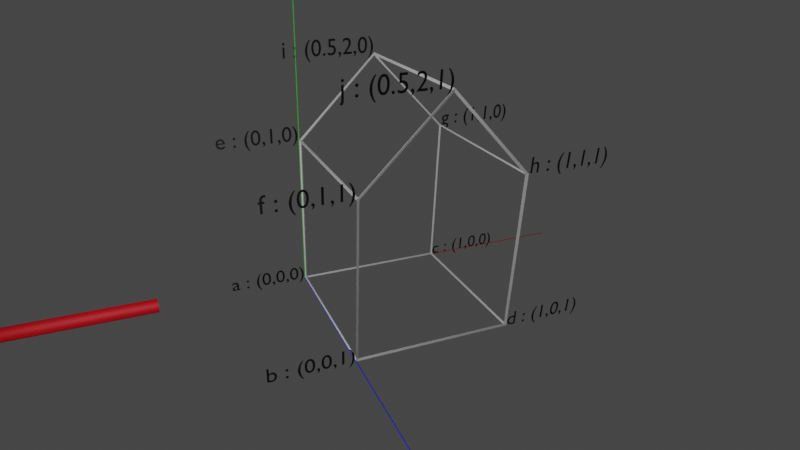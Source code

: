 # Source: house.blend  (saved by Blender 2.83.18; exported with 4.5.12 LTS)
import bpy
from mathutils import Matrix  # noqa: F401  (used for matrix-valued properties, if any)

bpy.ops.wm.read_factory_settings(use_empty=True)
scene = bpy.context.scene
scene.name = 'Scene'

# ---- collections
col_collection = bpy.data.collections.new('Collection'); scene.collection.children.link(col_collection)

# ---- materials (node trees are filled in below, after node groups)
mat_material_001 = bpy.data.materials.new('Material.001')
mat_material_001.use_transparent_shadow = False
mat_material_002 = bpy.data.materials.new('Material.002')
mat_material_002.use_transparent_shadow = False
mat_material_004 = bpy.data.materials.new('Material.004')
mat_material_004.use_transparent_shadow = False
mat_material_003 = bpy.data.materials.new('Material.003')
mat_material_003.use_transparency_overlap = False
mat_material_003.show_transparent_back = False
mat_material_003.use_transparent_shadow = False
mat_coordinates = bpy.data.materials.new('Coordinates')
mat_coordinates.use_transparent_shadow = False

# ---- material node trees
mat_material_001.use_nodes = True; mat_material_001.node_tree.nodes.clear()
_N = mat_material_001.node_tree.nodes; _L = mat_material_001.node_tree.links
n0 = _N.new('ShaderNodeBsdfPrincipled'); n0.name = 'Principled BSDF'; n0.location = (10, 300)
n0.distribution = 'GGX'
n0.subsurface_method = 'BURLEY'
n0.inputs[0].default_value = (0.8, 0.0, 0.0155, 1.0)
n0.inputs[3].default_value = 1.45
n0.inputs[27].default_value = (0.0, 0.0, 0.0, 1.0)
n0.inputs[28].default_value = 1.0
n1 = _N.new('ShaderNodeOutputMaterial'); n1.name = 'Material Output'; n1.location = (300, 300)
_L.new(n0.outputs[0], n1.inputs[0])
n1.is_active_output = True
mat_material_002.use_nodes = True; mat_material_002.node_tree.nodes.clear()
_N = mat_material_002.node_tree.nodes; _L = mat_material_002.node_tree.links
n0 = _N.new('ShaderNodeBsdfPrincipled'); n0.name = 'Principled BSDF'; n0.location = (10, 300)
n0.distribution = 'GGX'
n0.subsurface_method = 'BURLEY'
n0.inputs[0].default_value = (0.0, 0.002383, 0.8, 1.0)
n0.inputs[3].default_value = 1.45
n0.inputs[27].default_value = (0.0, 0.0, 0.0, 1.0)
n0.inputs[28].default_value = 1.0
n1 = _N.new('ShaderNodeOutputMaterial'); n1.name = 'Material Output'; n1.location = (300, 300)
_L.new(n0.outputs[0], n1.inputs[0])
n1.is_active_output = True
mat_material_004.use_nodes = True; mat_material_004.node_tree.nodes.clear()
_N = mat_material_004.node_tree.nodes; _L = mat_material_004.node_tree.links
n0 = _N.new('ShaderNodeBsdfPrincipled'); n0.name = 'Principled BSDF'; n0.location = (10, 300)
n0.distribution = 'GGX'
n0.subsurface_method = 'BURLEY'
n0.inputs[0].default_value = (0.8, 0.0, 0.009705, 1.0)
n0.inputs[3].default_value = 1.45
n0.inputs[27].default_value = (0.0, 0.0, 0.0, 1.0)
n0.inputs[28].default_value = 1.0
n1 = _N.new('ShaderNodeOutputMaterial'); n1.name = 'Material Output'; n1.location = (300, 300)
_L.new(n0.outputs[0], n1.inputs[0])
n1.is_active_output = True
mat_material_003.use_nodes = True; mat_material_003.node_tree.nodes.clear()
_N = mat_material_003.node_tree.nodes; _L = mat_material_003.node_tree.links
n0 = _N.new('ShaderNodeBsdfPrincipled'); n0.name = 'Principled BSDF'; n0.location = (10, 300)
n0.distribution = 'GGX'
n0.subsurface_method = 'BURLEY'
n0.inputs[0].default_value = (0.03181, 0.8, 0.0, 1.0)
n0.inputs[3].default_value = 1.45
n0.inputs[27].default_value = (0.0, 0.0, 0.0, 1.0)
n0.inputs[28].default_value = 1.0
n1 = _N.new('ShaderNodeOutputMaterial'); n1.name = 'Material Output'; n1.location = (300, 300)
_L.new(n0.outputs[0], n1.inputs[0])
n1.is_active_output = True
mat_coordinates.use_nodes = True; mat_coordinates.node_tree.nodes.clear()
_N = mat_coordinates.node_tree.nodes; _L = mat_coordinates.node_tree.links
n0 = _N.new('ShaderNodeBsdfPrincipled'); n0.name = 'Principled BSDF'; n0.location = (10, 300)
n0.distribution = 'GGX'
n0.subsurface_method = 'BURLEY'
n0.inputs[0].default_value = (0.0, 0.0, 0.0, 1.0)
n0.inputs[3].default_value = 1.45
n0.inputs[27].default_value = (0.0, 0.0, 0.0, 1.0)
n0.inputs[28].default_value = 1.0
n1 = _N.new('ShaderNodeOutputMaterial'); n1.name = 'Material Output'; n1.location = (300, 300)
_L.new(n0.outputs[0], n1.inputs[0])
n1.is_active_output = True

# ---- world
world_world = bpy.data.worlds.new('World'); scene.world = world_world
world_world.use_nodes = True; world_world.node_tree.nodes.clear()
_N = world_world.node_tree.nodes; _L = world_world.node_tree.links
n0 = _N.new('ShaderNodeOutputWorld'); n0.name = 'World Output'; n0.location = (300, 300)
n1 = _N.new('ShaderNodeBackground'); n1.name = 'Background'; n1.location = (10, 300)
n1.inputs[0].default_value = (0.05088, 0.05088, 0.05088, 1.0)
_L.new(n1.outputs[0], n0.inputs[0])
n0.is_active_output = True
world_world.color = (0.05088, 0.05088, 0.05088)
world_world.use_sun_shadow = False
world_world.sun_shadow_jitter_overblur = 0.0

# ---- cameras
cam_camera = bpy.data.cameras.new('Camera')
cam_camera.lens = 27.0
cam_camera.shift_x = 0.06
cam_camera.shift_y = 0.04

# ---- lights
light_point = bpy.data.lights.new('Point', 'POINT')
light_point.transmission_factor = 0.0
light_point.energy = 330.3
light_point.shadow_soft_size = 2.47
light_point.shadow_maximum_resolution = 0.006
light_point.use_absolute_resolution = True
light_point_001 = bpy.data.lights.new('Point.001', 'POINT')
light_point_001.transmission_factor = 0.0
light_point_001.energy = 330.3
light_point_001.shadow_soft_size = 2.47
light_point_001.shadow_maximum_resolution = 0.006
light_point_001.use_absolute_resolution = True

# ---- meshes
me_cylinder = bpy.data.meshes.new('Cylinder')
me_cylinder.from_pydata([(0.0, 1.0, -1.0), (0.0, 1.0, 1.0), (0.1951, 0.9808, -1.0), (0.1951, 0.9808, 1.0), (0.3827, 0.9239, -1.0), (0.3827, 0.9239, 1.0), (0.5556, 0.8315, -1.0), (0.5556, 0.8315, 1.0), (0.7071, 0.7071, -1.0), (0.7071, 0.7071, 1.0), (0.8315, 0.5556, -1.0), (0.8315, 0.5556, 1.0), (0.9239, 0.3827, -1.0), (0.9239, 0.3827, 1.0), (0.9808, 0.1951, -1.0), (0.9808, 0.1951, 1.0), (1.0, 7.55e-08, -1.0), (1.0, 7.55e-08, 1.0), (0.9808, -0.1951, -1.0), (0.9808, -0.1951, 1.0), (0.9239, -0.3827, -1.0), (0.9239, -0.3827, 1.0), (0.8315, -0.5556, -1.0), (0.8315, -0.5556, 1.0), (0.7071, -0.7071, -1.0), (0.7071, -0.7071, 1.0), (0.5556, -0.8315, -1.0), (0.5556, -0.8315, 1.0), (0.3827, -0.9239, -1.0), (0.3827, -0.9239, 1.0), (0.1951, -0.9808, -1.0), (0.1951, -0.9808, 1.0), (-3.258e-07, -1.0, -1.0), (-3.258e-07, -1.0, 1.0), (-0.1951, -0.9808, -1.0), (-0.1951, -0.9808, 1.0), (-0.3827, -0.9239, -1.0), (-0.3827, -0.9239, 1.0), (-0.5556, -0.8315, -1.0), (-0.5556, -0.8315, 1.0), (-0.7071, -0.7071, -1.0), (-0.7071, -0.7071, 1.0), (-0.8315, -0.5556, -1.0), (-0.8315, -0.5556, 1.0), (-0.9239, -0.3827, -1.0), (-0.9239, -0.3827, 1.0), (-0.9808, -0.1951, -1.0), (-0.9808, -0.1951, 1.0), (-1.0, 9.656e-07, -1.0), (-1.0, 9.656e-07, 1.0), (-0.9808, 0.1951, -1.0), (-0.9808, 0.1951, 1.0), (-0.9239, 0.3827, -1.0), (-0.9239, 0.3827, 1.0), (-0.8315, 0.5556, -1.0), (-0.8315, 0.5556, 1.0), (-0.7071, 0.7071, -1.0), (-0.7071, 0.7071, 1.0), (-0.5556, 0.8315, -1.0), (-0.5556, 0.8315, 1.0), (-0.3827, 0.9239, -1.0), (-0.3827, 0.9239, 1.0), (-0.1951, 0.9808, -1.0), (-0.1951, 0.9808, 1.0)], [], [(0, 1, 3, 2), (2, 3, 5, 4), (4, 5, 7, 6), (6, 7, 9, 8), (8, 9, 11, 10), (10, 11, 13, 12), (12, 13, 15, 14), (14, 15, 17, 16), (16, 17, 19, 18), (18, 19, 21, 20), (20, 21, 23, 22), (22, 23, 25, 24), (24, 25, 27, 26), (26, 27, 29, 28), (28, 29, 31, 30), (30, 31, 33, 32), (32, 33, 35, 34), (34, 35, 37, 36), (36, 37, 39, 38), (38, 39, 41, 40), (40, 41, 43, 42), (42, 43, 45, 44), (44, 45, 47, 46), (46, 47, 49, 48), (48, 49, 51, 50), (50, 51, 53, 52), (52, 53, 55, 54), (54, 55, 57, 56), (56, 57, 59, 58), (58, 59, 61, 60), (3, 1, 63, 61, 59, 57, 55, 53, 51, 49, 47, 45, 43, 41, 39, 37, 35, 33, 31, 29, 27, 25, 23, 21, 19, 17, 15, 13, 11, 9, 7, 5), (60, 61, 63, 62), (62, 63, 1, 0), (0, 2, 4, 6, 8, 10, 12, 14, 16, 18, 20, 22, 24, 26, 28, 30, 32, 34, 36, 38, 40, 42, 44, 46, 48, 50, 52, 54, 56, 58, 60, 62)])
_uv = me_cylinder.uv_layers.new(name='UVMap')
_uv.uv.foreach_set('vector', [1.0, 0.5, 1.0, 1.0, 0.9688, 1.0, 0.9688, 0.5, 0.9688, 0.5, 0.9688, 1.0, 0.9375, 1.0, 0.9375, 0.5, 0.9375, 0.5, 0.9375, 1.0, 0.9062, 1.0, 0.9062, 0.5, 0.9062, 0.5, 0.9062, 1.0, 0.875, 1.0, 0.875, 0.5, 0.875, 0.5, 0.875, 1.0, 0.8438, 1.0, 0.8438, 0.5, 0.8438, 0.5, 0.8438, 1.0, 0.8125, 1.0, 0.8125, 0.5, 0.8125, 0.5, 0.8125, 1.0, 0.7812, 1.0, 0.7812, 0.5, 0.7812, 0.5, 0.7812, 1.0, 0.75, 1.0, 0.75, 0.5, 0.75, 0.5, 0.75, 1.0, 0.7188, 1.0, 0.7188, 0.5, 0.7188, 0.5, 0.7188, 1.0, 0.6875, 1.0, 0.6875, 0.5, 0.6875, 0.5, 0.6875, 1.0, 0.6562, 1.0, 0.6562, 0.5, 0.6562, 0.5, 0.6562, 1.0, 0.625, 1.0, 0.625, 0.5, 0.625, 0.5, 0.625, 1.0, 0.5938, 1.0, 0.5938, 0.5, 0.5938, 0.5, 0.5938, 1.0, 0.5625, 1.0, 0.5625, 0.5, 0.5625, 0.5, 0.5625, 1.0, 0.5312, 1.0, 0.5312, 0.5, 0.5312, 0.5, 0.5312, 1.0, 0.5, 1.0, 0.5, 0.5, 0.5, 0.5, 0.5, 1.0, 0.4688, 1.0, 0.4688, 0.5, 0.4688, 0.5, 0.4688, 1.0, 0.4375, 1.0, 0.4375, 0.5, 0.4375, 0.5, 0.4375, 1.0, 0.4062, 1.0, 0.4062, 0.5, 0.4062, 0.5, 0.4062, 1.0, 0.375, 1.0, 0.375, 0.5, 0.375, 0.5, 0.375, 1.0, 0.3438, 1.0, 0.3438, 0.5, 0.3438, 0.5, 0.3438, 1.0, 0.3125, 1.0, 0.3125, 0.5, 0.3125, 0.5, 0.3125, 1.0, 0.2812, 1.0, 0.2812, 0.5, 0.2812, 0.5, 0.2812, 1.0, 0.25, 1.0, 0.25, 0.5, 0.25, 0.5, 0.25, 1.0, 0.2188, 1.0, 0.2188, 0.5, 0.2188, 0.5, 0.2188, 1.0, 0.1875, 1.0, 0.1875, 0.5, 0.1875, 0.5, 0.1875, 1.0, 0.1562, 1.0, 0.1562, 0.5, 0.1562, 0.5, 0.1562, 1.0, 0.125, 1.0, 0.125, 0.5, 0.125, 0.5, 0.125, 1.0, 0.09375, 1.0, 0.09375, 0.5, 0.09375, 0.5, 0.09375, 1.0, 0.0625, 1.0, 0.0625, 0.5, 0.2968, 0.4854, 0.25, 0.49, 0.2032, 0.4854, 0.1582, 0.4717, 0.1167, 0.4496, 0.08029, 0.4197, 0.05045, 0.3833, 0.02827, 0.3418, 0.01461, 0.2968, 0.01, 0.25, 0.01461, 0.2032, 0.02827, 0.1582, 0.05045, 0.1167, 0.08029, 0.08029, 0.1167, 0.05045, 0.1582, 0.02827, 0.2032, 0.01461, 0.25, 0.01, 0.2968, 0.01461, 0.3418, 0.02827, 0.3833, 0.05045, 0.4197, 0.08029, 0.4496, 0.1167, 0.4717, 0.1582, 0.4854, 0.2032, 0.49, 0.25, 0.4854, 0.2968, 0.4717, 0.3418, 0.4496, 0.3833, 0.4197, 0.4197, 0.3833, 0.4496, 0.3418, 0.4717, 0.0625, 0.5, 0.0625, 1.0, 0.03125, 1.0, 0.03125, 0.5, 0.03125, 0.5, 0.03125, 1.0, 0.0, 1.0, 0.0, 0.5, 0.75, 0.49, 0.7968, 0.4854, 0.8418, 0.4717, 0.8833, 0.4496, 0.9197, 0.4197, 0.9496, 0.3833, 0.9717, 0.3418, 0.9854, 0.2968, 0.99, 0.25, 0.9854, 0.2032, 0.9717, 0.1582, 0.9496, 0.1167, 0.9197, 0.08029, 0.8833, 0.05045, 0.8418, 0.02827, 0.7968, 0.01461, 0.75, 0.01, 0.7032, 0.01461, 0.6582, 0.02827, 0.6167, 0.05045, 0.5803, 0.08029, 0.5504, 0.1167, 0.5283, 0.1582, 0.5146, 0.2032, 0.51, 0.25, 0.5146, 0.2968, 0.5283, 0.3418, 0.5504, 0.3833, 0.5803, 0.4197, 0.6167, 0.4496, 0.6582, 0.4717, 0.7032, 0.4854])
me_cylinder.materials.append(mat_material_002)
me_cylinder.use_remesh_fix_poles = True
me_cylinder.use_remesh_preserve_attributes = False
me_cylinder.use_mirror_vertex_groups = False
me_cylinder.update()
me_cylinder_001 = bpy.data.meshes.new('Cylinder.001')
me_cylinder_001.from_pydata([(0.0, 1.0, -1.0), (0.0, 1.0, 1.0), (0.1951, 0.9808, -1.0), (0.1951, 0.9808, 1.0), (0.3827, 0.9239, -1.0), (0.3827, 0.9239, 1.0), (0.5556, 0.8315, -1.0), (0.5556, 0.8315, 1.0), (0.7071, 0.7071, -1.0), (0.7071, 0.7071, 1.0), (0.8315, 0.5556, -1.0), (0.8315, 0.5556, 1.0), (0.9239, 0.3827, -1.0), (0.9239, 0.3827, 1.0), (0.9808, 0.1951, -1.0), (0.9808, 0.1951, 1.0), (1.0, 7.55e-08, -1.0), (1.0, 7.55e-08, 1.0), (0.9808, -0.1951, -1.0), (0.9808, -0.1951, 1.0), (0.9239, -0.3827, -1.0), (0.9239, -0.3827, 1.0), (0.8315, -0.5556, -1.0), (0.8315, -0.5556, 1.0), (0.7071, -0.7071, -1.0), (0.7071, -0.7071, 1.0), (0.5556, -0.8315, -1.0), (0.5556, -0.8315, 1.0), (0.3827, -0.9239, -1.0), (0.3827, -0.9239, 1.0), (0.1951, -0.9808, -1.0), (0.1951, -0.9808, 1.0), (-3.258e-07, -1.0, -1.0), (-3.258e-07, -1.0, 1.0), (-0.1951, -0.9808, -1.0), (-0.1951, -0.9808, 1.0), (-0.3827, -0.9239, -1.0), (-0.3827, -0.9239, 1.0), (-0.5556, -0.8315, -1.0), (-0.5556, -0.8315, 1.0), (-0.7071, -0.7071, -1.0), (-0.7071, -0.7071, 1.0), (-0.8315, -0.5556, -1.0), (-0.8315, -0.5556, 1.0), (-0.9239, -0.3827, -1.0), (-0.9239, -0.3827, 1.0), (-0.9808, -0.1951, -1.0), (-0.9808, -0.1951, 1.0), (-1.0, 9.656e-07, -1.0), (-1.0, 9.656e-07, 1.0), (-0.9808, 0.1951, -1.0), (-0.9808, 0.1951, 1.0), (-0.9239, 0.3827, -1.0), (-0.9239, 0.3827, 1.0), (-0.8315, 0.5556, -1.0), (-0.8315, 0.5556, 1.0), (-0.7071, 0.7071, -1.0), (-0.7071, 0.7071, 1.0), (-0.5556, 0.8315, -1.0), (-0.5556, 0.8315, 1.0), (-0.3827, 0.9239, -1.0), (-0.3827, 0.9239, 1.0), (-0.1951, 0.9808, -1.0), (-0.1951, 0.9808, 1.0)], [], [(0, 1, 3, 2), (2, 3, 5, 4), (4, 5, 7, 6), (6, 7, 9, 8), (8, 9, 11, 10), (10, 11, 13, 12), (12, 13, 15, 14), (14, 15, 17, 16), (16, 17, 19, 18), (18, 19, 21, 20), (20, 21, 23, 22), (22, 23, 25, 24), (24, 25, 27, 26), (26, 27, 29, 28), (28, 29, 31, 30), (30, 31, 33, 32), (32, 33, 35, 34), (34, 35, 37, 36), (36, 37, 39, 38), (38, 39, 41, 40), (40, 41, 43, 42), (42, 43, 45, 44), (44, 45, 47, 46), (46, 47, 49, 48), (48, 49, 51, 50), (50, 51, 53, 52), (52, 53, 55, 54), (54, 55, 57, 56), (56, 57, 59, 58), (58, 59, 61, 60), (3, 1, 63, 61, 59, 57, 55, 53, 51, 49, 47, 45, 43, 41, 39, 37, 35, 33, 31, 29, 27, 25, 23, 21, 19, 17, 15, 13, 11, 9, 7, 5), (60, 61, 63, 62), (62, 63, 1, 0), (0, 2, 4, 6, 8, 10, 12, 14, 16, 18, 20, 22, 24, 26, 28, 30, 32, 34, 36, 38, 40, 42, 44, 46, 48, 50, 52, 54, 56, 58, 60, 62)])
_uv = me_cylinder_001.uv_layers.new(name='UVMap')
_uv.uv.foreach_set('vector', [1.0, 0.5, 1.0, 1.0, 0.9688, 1.0, 0.9688, 0.5, 0.9688, 0.5, 0.9688, 1.0, 0.9375, 1.0, 0.9375, 0.5, 0.9375, 0.5, 0.9375, 1.0, 0.9062, 1.0, 0.9062, 0.5, 0.9062, 0.5, 0.9062, 1.0, 0.875, 1.0, 0.875, 0.5, 0.875, 0.5, 0.875, 1.0, 0.8438, 1.0, 0.8438, 0.5, 0.8438, 0.5, 0.8438, 1.0, 0.8125, 1.0, 0.8125, 0.5, 0.8125, 0.5, 0.8125, 1.0, 0.7812, 1.0, 0.7812, 0.5, 0.7812, 0.5, 0.7812, 1.0, 0.75, 1.0, 0.75, 0.5, 0.75, 0.5, 0.75, 1.0, 0.7188, 1.0, 0.7188, 0.5, 0.7188, 0.5, 0.7188, 1.0, 0.6875, 1.0, 0.6875, 0.5, 0.6875, 0.5, 0.6875, 1.0, 0.6562, 1.0, 0.6562, 0.5, 0.6562, 0.5, 0.6562, 1.0, 0.625, 1.0, 0.625, 0.5, 0.625, 0.5, 0.625, 1.0, 0.5938, 1.0, 0.5938, 0.5, 0.5938, 0.5, 0.5938, 1.0, 0.5625, 1.0, 0.5625, 0.5, 0.5625, 0.5, 0.5625, 1.0, 0.5312, 1.0, 0.5312, 0.5, 0.5312, 0.5, 0.5312, 1.0, 0.5, 1.0, 0.5, 0.5, 0.5, 0.5, 0.5, 1.0, 0.4688, 1.0, 0.4688, 0.5, 0.4688, 0.5, 0.4688, 1.0, 0.4375, 1.0, 0.4375, 0.5, 0.4375, 0.5, 0.4375, 1.0, 0.4062, 1.0, 0.4062, 0.5, 0.4062, 0.5, 0.4062, 1.0, 0.375, 1.0, 0.375, 0.5, 0.375, 0.5, 0.375, 1.0, 0.3438, 1.0, 0.3438, 0.5, 0.3438, 0.5, 0.3438, 1.0, 0.3125, 1.0, 0.3125, 0.5, 0.3125, 0.5, 0.3125, 1.0, 0.2812, 1.0, 0.2812, 0.5, 0.2812, 0.5, 0.2812, 1.0, 0.25, 1.0, 0.25, 0.5, 0.25, 0.5, 0.25, 1.0, 0.2188, 1.0, 0.2188, 0.5, 0.2188, 0.5, 0.2188, 1.0, 0.1875, 1.0, 0.1875, 0.5, 0.1875, 0.5, 0.1875, 1.0, 0.1562, 1.0, 0.1562, 0.5, 0.1562, 0.5, 0.1562, 1.0, 0.125, 1.0, 0.125, 0.5, 0.125, 0.5, 0.125, 1.0, 0.09375, 1.0, 0.09375, 0.5, 0.09375, 0.5, 0.09375, 1.0, 0.0625, 1.0, 0.0625, 0.5, 0.2968, 0.4854, 0.25, 0.49, 0.2032, 0.4854, 0.1582, 0.4717, 0.1167, 0.4496, 0.08029, 0.4197, 0.05045, 0.3833, 0.02827, 0.3418, 0.01461, 0.2968, 0.01, 0.25, 0.01461, 0.2032, 0.02827, 0.1582, 0.05045, 0.1167, 0.08029, 0.08029, 0.1167, 0.05045, 0.1582, 0.02827, 0.2032, 0.01461, 0.25, 0.01, 0.2968, 0.01461, 0.3418, 0.02827, 0.3833, 0.05045, 0.4197, 0.08029, 0.4496, 0.1167, 0.4717, 0.1582, 0.4854, 0.2032, 0.49, 0.25, 0.4854, 0.2968, 0.4717, 0.3418, 0.4496, 0.3833, 0.4197, 0.4197, 0.3833, 0.4496, 0.3418, 0.4717, 0.0625, 0.5, 0.0625, 1.0, 0.03125, 1.0, 0.03125, 0.5, 0.03125, 0.5, 0.03125, 1.0, 0.0, 1.0, 0.0, 0.5, 0.75, 0.49, 0.7968, 0.4854, 0.8418, 0.4717, 0.8833, 0.4496, 0.9197, 0.4197, 0.9496, 0.3833, 0.9717, 0.3418, 0.9854, 0.2968, 0.99, 0.25, 0.9854, 0.2032, 0.9717, 0.1582, 0.9496, 0.1167, 0.9197, 0.08029, 0.8833, 0.05045, 0.8418, 0.02827, 0.7968, 0.01461, 0.75, 0.01, 0.7032, 0.01461, 0.6582, 0.02827, 0.6167, 0.05045, 0.5803, 0.08029, 0.5504, 0.1167, 0.5283, 0.1582, 0.5146, 0.2032, 0.51, 0.25, 0.5146, 0.2968, 0.5283, 0.3418, 0.5504, 0.3833, 0.5803, 0.4197, 0.6167, 0.4496, 0.6582, 0.4717, 0.7032, 0.4854])
me_cylinder_001.materials.append(mat_material_004)
me_cylinder_001.use_remesh_fix_poles = True
me_cylinder_001.use_remesh_preserve_attributes = False
me_cylinder_001.use_mirror_vertex_groups = False
me_cylinder_001.update()
me_cylinder_002 = bpy.data.meshes.new('Cylinder.002')
me_cylinder_002.from_pydata([(0.0, 1.0, -1.0), (0.0, 1.0, 1.0), (0.1951, 0.9808, -1.0), (0.1951, 0.9808, 1.0), (0.3827, 0.9239, -1.0), (0.3827, 0.9239, 1.0), (0.5556, 0.8315, -1.0), (0.5556, 0.8315, 1.0), (0.7071, 0.7071, -1.0), (0.7071, 0.7071, 1.0), (0.8315, 0.5556, -1.0), (0.8315, 0.5556, 1.0), (0.9239, 0.3827, -1.0), (0.9239, 0.3827, 1.0), (0.9808, 0.1951, -1.0), (0.9808, 0.1951, 1.0), (1.0, 7.55e-08, -1.0), (1.0, 7.55e-08, 1.0), (0.9808, -0.1951, -1.0), (0.9808, -0.1951, 1.0), (0.9239, -0.3827, -1.0), (0.9239, -0.3827, 1.0), (0.8315, -0.5556, -1.0), (0.8315, -0.5556, 1.0), (0.7071, -0.7071, -1.0), (0.7071, -0.7071, 1.0), (0.5556, -0.8315, -1.0), (0.5556, -0.8315, 1.0), (0.3827, -0.9239, -1.0), (0.3827, -0.9239, 1.0), (0.1951, -0.9808, -1.0), (0.1951, -0.9808, 1.0), (-3.258e-07, -1.0, -1.0), (-3.258e-07, -1.0, 1.0), (-0.1951, -0.9808, -1.0), (-0.1951, -0.9808, 1.0), (-0.3827, -0.9239, -1.0), (-0.3827, -0.9239, 1.0), (-0.5556, -0.8315, -1.0), (-0.5556, -0.8315, 1.0), (-0.7071, -0.7071, -1.0), (-0.7071, -0.7071, 1.0), (-0.8315, -0.5556, -1.0), (-0.8315, -0.5556, 1.0), (-0.9239, -0.3827, -1.0), (-0.9239, -0.3827, 1.0), (-0.9808, -0.1951, -1.0), (-0.9808, -0.1951, 1.0), (-1.0, 9.656e-07, -1.0), (-1.0, 9.656e-07, 1.0), (-0.9808, 0.1951, -1.0), (-0.9808, 0.1951, 1.0), (-0.9239, 0.3827, -1.0), (-0.9239, 0.3827, 1.0), (-0.8315, 0.5556, -1.0), (-0.8315, 0.5556, 1.0), (-0.7071, 0.7071, -1.0), (-0.7071, 0.7071, 1.0), (-0.5556, 0.8315, -1.0), (-0.5556, 0.8315, 1.0), (-0.3827, 0.9239, -1.0), (-0.3827, 0.9239, 1.0), (-0.1951, 0.9808, -1.0), (-0.1951, 0.9808, 1.0)], [], [(0, 1, 3, 2), (2, 3, 5, 4), (4, 5, 7, 6), (6, 7, 9, 8), (8, 9, 11, 10), (10, 11, 13, 12), (12, 13, 15, 14), (14, 15, 17, 16), (16, 17, 19, 18), (18, 19, 21, 20), (20, 21, 23, 22), (22, 23, 25, 24), (24, 25, 27, 26), (26, 27, 29, 28), (28, 29, 31, 30), (30, 31, 33, 32), (32, 33, 35, 34), (34, 35, 37, 36), (36, 37, 39, 38), (38, 39, 41, 40), (40, 41, 43, 42), (42, 43, 45, 44), (44, 45, 47, 46), (46, 47, 49, 48), (48, 49, 51, 50), (50, 51, 53, 52), (52, 53, 55, 54), (54, 55, 57, 56), (56, 57, 59, 58), (58, 59, 61, 60), (3, 1, 63, 61, 59, 57, 55, 53, 51, 49, 47, 45, 43, 41, 39, 37, 35, 33, 31, 29, 27, 25, 23, 21, 19, 17, 15, 13, 11, 9, 7, 5), (60, 61, 63, 62), (62, 63, 1, 0), (0, 2, 4, 6, 8, 10, 12, 14, 16, 18, 20, 22, 24, 26, 28, 30, 32, 34, 36, 38, 40, 42, 44, 46, 48, 50, 52, 54, 56, 58, 60, 62)])
_uv = me_cylinder_002.uv_layers.new(name='UVMap')
_uv.uv.foreach_set('vector', [1.0, 0.5, 1.0, 1.0, 0.9688, 1.0, 0.9688, 0.5, 0.9688, 0.5, 0.9688, 1.0, 0.9375, 1.0, 0.9375, 0.5, 0.9375, 0.5, 0.9375, 1.0, 0.9062, 1.0, 0.9062, 0.5, 0.9062, 0.5, 0.9062, 1.0, 0.875, 1.0, 0.875, 0.5, 0.875, 0.5, 0.875, 1.0, 0.8438, 1.0, 0.8438, 0.5, 0.8438, 0.5, 0.8438, 1.0, 0.8125, 1.0, 0.8125, 0.5, 0.8125, 0.5, 0.8125, 1.0, 0.7812, 1.0, 0.7812, 0.5, 0.7812, 0.5, 0.7812, 1.0, 0.75, 1.0, 0.75, 0.5, 0.75, 0.5, 0.75, 1.0, 0.7188, 1.0, 0.7188, 0.5, 0.7188, 0.5, 0.7188, 1.0, 0.6875, 1.0, 0.6875, 0.5, 0.6875, 0.5, 0.6875, 1.0, 0.6562, 1.0, 0.6562, 0.5, 0.6562, 0.5, 0.6562, 1.0, 0.625, 1.0, 0.625, 0.5, 0.625, 0.5, 0.625, 1.0, 0.5938, 1.0, 0.5938, 0.5, 0.5938, 0.5, 0.5938, 1.0, 0.5625, 1.0, 0.5625, 0.5, 0.5625, 0.5, 0.5625, 1.0, 0.5312, 1.0, 0.5312, 0.5, 0.5312, 0.5, 0.5312, 1.0, 0.5, 1.0, 0.5, 0.5, 0.5, 0.5, 0.5, 1.0, 0.4688, 1.0, 0.4688, 0.5, 0.4688, 0.5, 0.4688, 1.0, 0.4375, 1.0, 0.4375, 0.5, 0.4375, 0.5, 0.4375, 1.0, 0.4062, 1.0, 0.4062, 0.5, 0.4062, 0.5, 0.4062, 1.0, 0.375, 1.0, 0.375, 0.5, 0.375, 0.5, 0.375, 1.0, 0.3438, 1.0, 0.3438, 0.5, 0.3438, 0.5, 0.3438, 1.0, 0.3125, 1.0, 0.3125, 0.5, 0.3125, 0.5, 0.3125, 1.0, 0.2812, 1.0, 0.2812, 0.5, 0.2812, 0.5, 0.2812, 1.0, 0.25, 1.0, 0.25, 0.5, 0.25, 0.5, 0.25, 1.0, 0.2188, 1.0, 0.2188, 0.5, 0.2188, 0.5, 0.2188, 1.0, 0.1875, 1.0, 0.1875, 0.5, 0.1875, 0.5, 0.1875, 1.0, 0.1562, 1.0, 0.1562, 0.5, 0.1562, 0.5, 0.1562, 1.0, 0.125, 1.0, 0.125, 0.5, 0.125, 0.5, 0.125, 1.0, 0.09375, 1.0, 0.09375, 0.5, 0.09375, 0.5, 0.09375, 1.0, 0.0625, 1.0, 0.0625, 0.5, 0.2968, 0.4854, 0.25, 0.49, 0.2032, 0.4854, 0.1582, 0.4717, 0.1167, 0.4496, 0.08029, 0.4197, 0.05045, 0.3833, 0.02827, 0.3418, 0.01461, 0.2968, 0.01, 0.25, 0.01461, 0.2032, 0.02827, 0.1582, 0.05045, 0.1167, 0.08029, 0.08029, 0.1167, 0.05045, 0.1582, 0.02827, 0.2032, 0.01461, 0.25, 0.01, 0.2968, 0.01461, 0.3418, 0.02827, 0.3833, 0.05045, 0.4197, 0.08029, 0.4496, 0.1167, 0.4717, 0.1582, 0.4854, 0.2032, 0.49, 0.25, 0.4854, 0.2968, 0.4717, 0.3418, 0.4496, 0.3833, 0.4197, 0.4197, 0.3833, 0.4496, 0.3418, 0.4717, 0.0625, 0.5, 0.0625, 1.0, 0.03125, 1.0, 0.03125, 0.5, 0.03125, 0.5, 0.03125, 1.0, 0.0, 1.0, 0.0, 0.5, 0.75, 0.49, 0.7968, 0.4854, 0.8418, 0.4717, 0.8833, 0.4496, 0.9197, 0.4197, 0.9496, 0.3833, 0.9717, 0.3418, 0.9854, 0.2968, 0.99, 0.25, 0.9854, 0.2032, 0.9717, 0.1582, 0.9496, 0.1167, 0.9197, 0.08029, 0.8833, 0.05045, 0.8418, 0.02827, 0.7968, 0.01461, 0.75, 0.01, 0.7032, 0.01461, 0.6582, 0.02827, 0.6167, 0.05045, 0.5803, 0.08029, 0.5504, 0.1167, 0.5283, 0.1582, 0.5146, 0.2032, 0.51, 0.25, 0.5146, 0.2968, 0.5283, 0.3418, 0.5504, 0.3833, 0.5803, 0.4197, 0.6167, 0.4496, 0.6582, 0.4717, 0.7032, 0.4854])
me_cylinder_002.materials.append(mat_material_003)
me_cylinder_002.use_remesh_fix_poles = True
me_cylinder_002.use_remesh_preserve_attributes = False
me_cylinder_002.use_mirror_vertex_groups = False
me_cylinder_002.update()
me_plane_004 = bpy.data.meshes.new('Plane.004')
me_plane_004.from_pydata([(-1.0, -1.0, 0.0), (1.0, -1.0, 0.0), (-1.0, 1.0, 0.0), (1.0, 1.0, 0.0), (-1.0, 1.0, 2.0), (-1.0, -1.0, 2.0), (1.0, -1.0, 2.0), (1.0, 1.0, 2.0), (0.0, -1.0, 0.0), (0.0, 1.0, 0.0), (0.0, -1.0, 3.0), (0.0, 1.0, 3.0)], [], [(8, 9, 3, 1), (10, 6, 7, 11), (9, 2, 4, 11), (8, 1, 6, 10), (1, 3, 7, 6), (2, 0, 5, 4), (0, 8, 10, 5), (3, 9, 11, 7), (5, 10, 11, 4), (0, 2, 9, 8)])
_uv = me_plane_004.uv_layers.new(name='UVMap')
_uv.uv.foreach_set('vector', [0.5, 0.0, 0.5, 1.0, 1.0, 1.0, 1.0, 0.0, 0.5, 0.0, 1.0, 0.0, 1.0, 1.0, 0.5, 1.0, 0.5, 1.0, 0.0, 1.0, 0.0, 1.0, 0.5, 1.0, 0.5, 0.0, 1.0, 0.0, 1.0, 0.0, 0.5, 0.0, 1.0, 0.0, 1.0, 1.0, 1.0, 1.0, 1.0, 0.0, 0.0, 1.0, 0.0, 0.0, 0.0, 0.0, 0.0, 1.0, 0.0, 0.0, 0.5, 0.0, 0.5, 0.0, 0.0, 0.0, 1.0, 1.0, 0.5, 1.0, 0.5, 1.0, 1.0, 1.0, 0.0, 0.0, 0.5, 0.0, 0.5, 1.0, 0.0, 1.0, 0.0, 0.0, 0.0, 1.0, 0.5, 1.0, 0.5, 0.0])
me_plane_004.use_remesh_fix_poles = True
me_plane_004.use_remesh_preserve_attributes = False
me_plane_004.use_mirror_vertex_groups = False
me_plane_004.update()
me_plane_005 = bpy.data.meshes.new('Plane.005')
me_plane_005.from_pydata([(-1.0, -1.0, 0.0), (1.0, -1.0, 0.0), (-1.0, 1.0, 0.0), (1.0, 1.0, 0.0), (-1.0, 1.0, 2.0), (-1.0, -1.0, 2.0), (1.0, -1.0, 2.0), (1.0, 1.0, 2.0), (0.0, -1.0, 3.0), (0.0, 1.0, 3.0)], [], [(8, 6, 7, 9), (0, 2, 3, 1), (3, 2, 4, 9, 7), (1, 3, 7, 6), (2, 0, 5, 4), (5, 8, 9, 4), (0, 1, 6, 8, 5)])
_uv = me_plane_005.uv_layers.new(name='UVMap')
_uv.uv.foreach_set('vector', [0.5, 0.0, 1.0, 0.0, 1.0, 1.0, 0.5, 1.0, 0.0, 0.0, 0.0, 1.0, 1.0, 1.0, 1.0, 0.0, 1.0, 1.0, 0.0, 1.0, 0.0, 1.0, 0.5, 1.0, 1.0, 1.0, 1.0, 0.0, 1.0, 1.0, 1.0, 1.0, 1.0, 0.0, 0.0, 1.0, 0.0, 0.0, 0.0, 0.0, 0.0, 1.0, 0.0, 0.0, 0.5, 0.0, 0.5, 1.0, 0.0, 1.0, 0.0, 0.0, 1.0, 0.0, 1.0, 0.0, 0.5, 0.0, 0.0, 0.0])
me_plane_005.use_remesh_fix_poles = True
me_plane_005.use_remesh_preserve_attributes = False
me_plane_005.use_mirror_vertex_groups = False
me_plane_005.update()
me_cylinder_006 = bpy.data.meshes.new('Cylinder.006')
me_cylinder_006.from_pydata([(0.0, 1.0, -1.0), (0.0, 1.0, 1.0), (0.1951, 0.9808, -1.0), (0.1951, 0.9808, 1.0), (0.3827, 0.9239, -1.0), (0.3827, 0.9239, 1.0), (0.5556, 0.8315, -1.0), (0.5556, 0.8315, 1.0), (0.7071, 0.7071, -1.0), (0.7071, 0.7071, 1.0), (0.8315, 0.5556, -1.0), (0.8315, 0.5556, 1.0), (0.9239, 0.3827, -1.0), (0.9239, 0.3827, 1.0), (0.9808, 0.1951, -1.0), (0.9808, 0.1951, 1.0), (1.0, 7.55e-08, -1.0), (1.0, 7.55e-08, 1.0), (0.9808, -0.1951, -1.0), (0.9808, -0.1951, 1.0), (0.9239, -0.3827, -1.0), (0.9239, -0.3827, 1.0), (0.8315, -0.5556, -1.0), (0.8315, -0.5556, 1.0), (0.7071, -0.7071, -1.0), (0.7071, -0.7071, 1.0), (0.5556, -0.8315, -1.0), (0.5556, -0.8315, 1.0), (0.3827, -0.9239, -1.0), (0.3827, -0.9239, 1.0), (0.1951, -0.9808, -1.0), (0.1951, -0.9808, 1.0), (-3.258e-07, -1.0, -1.0), (-3.258e-07, -1.0, 1.0), (-0.1951, -0.9808, -1.0), (-0.1951, -0.9808, 1.0), (-0.3827, -0.9239, -1.0), (-0.3827, -0.9239, 1.0), (-0.5556, -0.8315, -1.0), (-0.5556, -0.8315, 1.0), (-0.7071, -0.7071, -1.0), (-0.7071, -0.7071, 1.0), (-0.8315, -0.5556, -1.0), (-0.8315, -0.5556, 1.0), (-0.9239, -0.3827, -1.0), (-0.9239, -0.3827, 1.0), (-0.9808, -0.1951, -1.0), (-0.9808, -0.1951, 1.0), (-1.0, 9.656e-07, -1.0), (-1.0, 9.656e-07, 1.0), (-0.9808, 0.1951, -1.0), (-0.9808, 0.1951, 1.0), (-0.9239, 0.3827, -1.0), (-0.9239, 0.3827, 1.0), (-0.8315, 0.5556, -1.0), (-0.8315, 0.5556, 1.0), (-0.7071, 0.7071, -1.0), (-0.7071, 0.7071, 1.0), (-0.5556, 0.8315, -1.0), (-0.5556, 0.8315, 1.0), (-0.3827, 0.9239, -1.0), (-0.3827, 0.9239, 1.0), (-0.1951, 0.9808, -1.0), (-0.1951, 0.9808, 1.0)], [], [(0, 1, 3, 2), (2, 3, 5, 4), (4, 5, 7, 6), (6, 7, 9, 8), (8, 9, 11, 10), (10, 11, 13, 12), (12, 13, 15, 14), (14, 15, 17, 16), (16, 17, 19, 18), (18, 19, 21, 20), (20, 21, 23, 22), (22, 23, 25, 24), (24, 25, 27, 26), (26, 27, 29, 28), (28, 29, 31, 30), (30, 31, 33, 32), (32, 33, 35, 34), (34, 35, 37, 36), (36, 37, 39, 38), (38, 39, 41, 40), (40, 41, 43, 42), (42, 43, 45, 44), (44, 45, 47, 46), (46, 47, 49, 48), (48, 49, 51, 50), (50, 51, 53, 52), (52, 53, 55, 54), (54, 55, 57, 56), (56, 57, 59, 58), (58, 59, 61, 60), (3, 1, 63, 61, 59, 57, 55, 53, 51, 49, 47, 45, 43, 41, 39, 37, 35, 33, 31, 29, 27, 25, 23, 21, 19, 17, 15, 13, 11, 9, 7, 5), (60, 61, 63, 62), (62, 63, 1, 0), (0, 2, 4, 6, 8, 10, 12, 14, 16, 18, 20, 22, 24, 26, 28, 30, 32, 34, 36, 38, 40, 42, 44, 46, 48, 50, 52, 54, 56, 58, 60, 62)])
_uv = me_cylinder_006.uv_layers.new(name='UVMap')
_uv.uv.foreach_set('vector', [1.0, 0.5, 1.0, 1.0, 0.9688, 1.0, 0.9688, 0.5, 0.9688, 0.5, 0.9688, 1.0, 0.9375, 1.0, 0.9375, 0.5, 0.9375, 0.5, 0.9375, 1.0, 0.9062, 1.0, 0.9062, 0.5, 0.9062, 0.5, 0.9062, 1.0, 0.875, 1.0, 0.875, 0.5, 0.875, 0.5, 0.875, 1.0, 0.8438, 1.0, 0.8438, 0.5, 0.8438, 0.5, 0.8438, 1.0, 0.8125, 1.0, 0.8125, 0.5, 0.8125, 0.5, 0.8125, 1.0, 0.7812, 1.0, 0.7812, 0.5, 0.7812, 0.5, 0.7812, 1.0, 0.75, 1.0, 0.75, 0.5, 0.75, 0.5, 0.75, 1.0, 0.7188, 1.0, 0.7188, 0.5, 0.7188, 0.5, 0.7188, 1.0, 0.6875, 1.0, 0.6875, 0.5, 0.6875, 0.5, 0.6875, 1.0, 0.6562, 1.0, 0.6562, 0.5, 0.6562, 0.5, 0.6562, 1.0, 0.625, 1.0, 0.625, 0.5, 0.625, 0.5, 0.625, 1.0, 0.5938, 1.0, 0.5938, 0.5, 0.5938, 0.5, 0.5938, 1.0, 0.5625, 1.0, 0.5625, 0.5, 0.5625, 0.5, 0.5625, 1.0, 0.5312, 1.0, 0.5312, 0.5, 0.5312, 0.5, 0.5312, 1.0, 0.5, 1.0, 0.5, 0.5, 0.5, 0.5, 0.5, 1.0, 0.4688, 1.0, 0.4688, 0.5, 0.4688, 0.5, 0.4688, 1.0, 0.4375, 1.0, 0.4375, 0.5, 0.4375, 0.5, 0.4375, 1.0, 0.4062, 1.0, 0.4062, 0.5, 0.4062, 0.5, 0.4062, 1.0, 0.375, 1.0, 0.375, 0.5, 0.375, 0.5, 0.375, 1.0, 0.3438, 1.0, 0.3438, 0.5, 0.3438, 0.5, 0.3438, 1.0, 0.3125, 1.0, 0.3125, 0.5, 0.3125, 0.5, 0.3125, 1.0, 0.2812, 1.0, 0.2812, 0.5, 0.2812, 0.5, 0.2812, 1.0, 0.25, 1.0, 0.25, 0.5, 0.25, 0.5, 0.25, 1.0, 0.2188, 1.0, 0.2188, 0.5, 0.2188, 0.5, 0.2188, 1.0, 0.1875, 1.0, 0.1875, 0.5, 0.1875, 0.5, 0.1875, 1.0, 0.1562, 1.0, 0.1562, 0.5, 0.1562, 0.5, 0.1562, 1.0, 0.125, 1.0, 0.125, 0.5, 0.125, 0.5, 0.125, 1.0, 0.09375, 1.0, 0.09375, 0.5, 0.09375, 0.5, 0.09375, 1.0, 0.0625, 1.0, 0.0625, 0.5, 0.2968, 0.4854, 0.25, 0.49, 0.2032, 0.4854, 0.1582, 0.4717, 0.1167, 0.4496, 0.08029, 0.4197, 0.05045, 0.3833, 0.02827, 0.3418, 0.01461, 0.2968, 0.01, 0.25, 0.01461, 0.2032, 0.02827, 0.1582, 0.05045, 0.1167, 0.08029, 0.08029, 0.1167, 0.05045, 0.1582, 0.02827, 0.2032, 0.01461, 0.25, 0.01, 0.2968, 0.01461, 0.3418, 0.02827, 0.3833, 0.05045, 0.4197, 0.08029, 0.4496, 0.1167, 0.4717, 0.1582, 0.4854, 0.2032, 0.49, 0.25, 0.4854, 0.2968, 0.4717, 0.3418, 0.4496, 0.3833, 0.4197, 0.4197, 0.3833, 0.4496, 0.3418, 0.4717, 0.0625, 0.5, 0.0625, 1.0, 0.03125, 1.0, 0.03125, 0.5, 0.03125, 0.5, 0.03125, 1.0, 0.0, 1.0, 0.0, 0.5, 0.75, 0.49, 0.7968, 0.4854, 0.8418, 0.4717, 0.8833, 0.4496, 0.9197, 0.4197, 0.9496, 0.3833, 0.9717, 0.3418, 0.9854, 0.2968, 0.99, 0.25, 0.9854, 0.2032, 0.9717, 0.1582, 0.9496, 0.1167, 0.9197, 0.08029, 0.8833, 0.05045, 0.8418, 0.02827, 0.7968, 0.01461, 0.75, 0.01, 0.7032, 0.01461, 0.6582, 0.02827, 0.6167, 0.05045, 0.5803, 0.08029, 0.5504, 0.1167, 0.5283, 0.1582, 0.5146, 0.2032, 0.51, 0.25, 0.5146, 0.2968, 0.5283, 0.3418, 0.5504, 0.3833, 0.5803, 0.4197, 0.6167, 0.4496, 0.6582, 0.4717, 0.7032, 0.4854])
me_cylinder_006.materials.append(mat_material_002)
me_cylinder_006.use_remesh_fix_poles = True
me_cylinder_006.use_remesh_preserve_attributes = False
me_cylinder_006.use_mirror_vertex_groups = False
me_cylinder_006.update()
me_cylinder_007 = bpy.data.meshes.new('Cylinder.007')
me_cylinder_007.from_pydata([(0.0, 1.0, -1.0), (0.0, 1.0, 1.0), (0.1951, 0.9808, -1.0), (0.1951, 0.9808, 1.0), (0.3827, 0.9239, -1.0), (0.3827, 0.9239, 1.0), (0.5556, 0.8315, -1.0), (0.5556, 0.8315, 1.0), (0.7071, 0.7071, -1.0), (0.7071, 0.7071, 1.0), (0.8315, 0.5556, -1.0), (0.8315, 0.5556, 1.0), (0.9239, 0.3827, -1.0), (0.9239, 0.3827, 1.0), (0.9808, 0.1951, -1.0), (0.9808, 0.1951, 1.0), (1.0, 7.55e-08, -1.0), (1.0, 7.55e-08, 1.0), (0.9808, -0.1951, -1.0), (0.9808, -0.1951, 1.0), (0.9239, -0.3827, -1.0), (0.9239, -0.3827, 1.0), (0.8315, -0.5556, -1.0), (0.8315, -0.5556, 1.0), (0.7071, -0.7071, -1.0), (0.7071, -0.7071, 1.0), (0.5556, -0.8315, -1.0), (0.5556, -0.8315, 1.0), (0.3827, -0.9239, -1.0), (0.3827, -0.9239, 1.0), (0.1951, -0.9808, -1.0), (0.1951, -0.9808, 1.0), (-3.258e-07, -1.0, -1.0), (-3.258e-07, -1.0, 1.0), (-0.1951, -0.9808, -1.0), (-0.1951, -0.9808, 1.0), (-0.3827, -0.9239, -1.0), (-0.3827, -0.9239, 1.0), (-0.5556, -0.8315, -1.0), (-0.5556, -0.8315, 1.0), (-0.7071, -0.7071, -1.0), (-0.7071, -0.7071, 1.0), (-0.8315, -0.5556, -1.0), (-0.8315, -0.5556, 1.0), (-0.9239, -0.3827, -1.0), (-0.9239, -0.3827, 1.0), (-0.9808, -0.1951, -1.0), (-0.9808, -0.1951, 1.0), (-1.0, 9.656e-07, -1.0), (-1.0, 9.656e-07, 1.0), (-0.9808, 0.1951, -1.0), (-0.9808, 0.1951, 1.0), (-0.9239, 0.3827, -1.0), (-0.9239, 0.3827, 1.0), (-0.8315, 0.5556, -1.0), (-0.8315, 0.5556, 1.0), (-0.7071, 0.7071, -1.0), (-0.7071, 0.7071, 1.0), (-0.5556, 0.8315, -1.0), (-0.5556, 0.8315, 1.0), (-0.3827, 0.9239, -1.0), (-0.3827, 0.9239, 1.0), (-0.1951, 0.9808, -1.0), (-0.1951, 0.9808, 1.0)], [], [(0, 1, 3, 2), (2, 3, 5, 4), (4, 5, 7, 6), (6, 7, 9, 8), (8, 9, 11, 10), (10, 11, 13, 12), (12, 13, 15, 14), (14, 15, 17, 16), (16, 17, 19, 18), (18, 19, 21, 20), (20, 21, 23, 22), (22, 23, 25, 24), (24, 25, 27, 26), (26, 27, 29, 28), (28, 29, 31, 30), (30, 31, 33, 32), (32, 33, 35, 34), (34, 35, 37, 36), (36, 37, 39, 38), (38, 39, 41, 40), (40, 41, 43, 42), (42, 43, 45, 44), (44, 45, 47, 46), (46, 47, 49, 48), (48, 49, 51, 50), (50, 51, 53, 52), (52, 53, 55, 54), (54, 55, 57, 56), (56, 57, 59, 58), (58, 59, 61, 60), (3, 1, 63, 61, 59, 57, 55, 53, 51, 49, 47, 45, 43, 41, 39, 37, 35, 33, 31, 29, 27, 25, 23, 21, 19, 17, 15, 13, 11, 9, 7, 5), (60, 61, 63, 62), (62, 63, 1, 0), (0, 2, 4, 6, 8, 10, 12, 14, 16, 18, 20, 22, 24, 26, 28, 30, 32, 34, 36, 38, 40, 42, 44, 46, 48, 50, 52, 54, 56, 58, 60, 62)])
_uv = me_cylinder_007.uv_layers.new(name='UVMap')
_uv.uv.foreach_set('vector', [1.0, 0.5, 1.0, 1.0, 0.9688, 1.0, 0.9688, 0.5, 0.9688, 0.5, 0.9688, 1.0, 0.9375, 1.0, 0.9375, 0.5, 0.9375, 0.5, 0.9375, 1.0, 0.9062, 1.0, 0.9062, 0.5, 0.9062, 0.5, 0.9062, 1.0, 0.875, 1.0, 0.875, 0.5, 0.875, 0.5, 0.875, 1.0, 0.8438, 1.0, 0.8438, 0.5, 0.8438, 0.5, 0.8438, 1.0, 0.8125, 1.0, 0.8125, 0.5, 0.8125, 0.5, 0.8125, 1.0, 0.7812, 1.0, 0.7812, 0.5, 0.7812, 0.5, 0.7812, 1.0, 0.75, 1.0, 0.75, 0.5, 0.75, 0.5, 0.75, 1.0, 0.7188, 1.0, 0.7188, 0.5, 0.7188, 0.5, 0.7188, 1.0, 0.6875, 1.0, 0.6875, 0.5, 0.6875, 0.5, 0.6875, 1.0, 0.6562, 1.0, 0.6562, 0.5, 0.6562, 0.5, 0.6562, 1.0, 0.625, 1.0, 0.625, 0.5, 0.625, 0.5, 0.625, 1.0, 0.5938, 1.0, 0.5938, 0.5, 0.5938, 0.5, 0.5938, 1.0, 0.5625, 1.0, 0.5625, 0.5, 0.5625, 0.5, 0.5625, 1.0, 0.5312, 1.0, 0.5312, 0.5, 0.5312, 0.5, 0.5312, 1.0, 0.5, 1.0, 0.5, 0.5, 0.5, 0.5, 0.5, 1.0, 0.4688, 1.0, 0.4688, 0.5, 0.4688, 0.5, 0.4688, 1.0, 0.4375, 1.0, 0.4375, 0.5, 0.4375, 0.5, 0.4375, 1.0, 0.4062, 1.0, 0.4062, 0.5, 0.4062, 0.5, 0.4062, 1.0, 0.375, 1.0, 0.375, 0.5, 0.375, 0.5, 0.375, 1.0, 0.3438, 1.0, 0.3438, 0.5, 0.3438, 0.5, 0.3438, 1.0, 0.3125, 1.0, 0.3125, 0.5, 0.3125, 0.5, 0.3125, 1.0, 0.2812, 1.0, 0.2812, 0.5, 0.2812, 0.5, 0.2812, 1.0, 0.25, 1.0, 0.25, 0.5, 0.25, 0.5, 0.25, 1.0, 0.2188, 1.0, 0.2188, 0.5, 0.2188, 0.5, 0.2188, 1.0, 0.1875, 1.0, 0.1875, 0.5, 0.1875, 0.5, 0.1875, 1.0, 0.1562, 1.0, 0.1562, 0.5, 0.1562, 0.5, 0.1562, 1.0, 0.125, 1.0, 0.125, 0.5, 0.125, 0.5, 0.125, 1.0, 0.09375, 1.0, 0.09375, 0.5, 0.09375, 0.5, 0.09375, 1.0, 0.0625, 1.0, 0.0625, 0.5, 0.2968, 0.4854, 0.25, 0.49, 0.2032, 0.4854, 0.1582, 0.4717, 0.1167, 0.4496, 0.08029, 0.4197, 0.05045, 0.3833, 0.02827, 0.3418, 0.01461, 0.2968, 0.01, 0.25, 0.01461, 0.2032, 0.02827, 0.1582, 0.05045, 0.1167, 0.08029, 0.08029, 0.1167, 0.05045, 0.1582, 0.02827, 0.2032, 0.01461, 0.25, 0.01, 0.2968, 0.01461, 0.3418, 0.02827, 0.3833, 0.05045, 0.4197, 0.08029, 0.4496, 0.1167, 0.4717, 0.1582, 0.4854, 0.2032, 0.49, 0.25, 0.4854, 0.2968, 0.4717, 0.3418, 0.4496, 0.3833, 0.4197, 0.4197, 0.3833, 0.4496, 0.3418, 0.4717, 0.0625, 0.5, 0.0625, 1.0, 0.03125, 1.0, 0.03125, 0.5, 0.03125, 0.5, 0.03125, 1.0, 0.0, 1.0, 0.0, 0.5, 0.75, 0.49, 0.7968, 0.4854, 0.8418, 0.4717, 0.8833, 0.4496, 0.9197, 0.4197, 0.9496, 0.3833, 0.9717, 0.3418, 0.9854, 0.2968, 0.99, 0.25, 0.9854, 0.2032, 0.9717, 0.1582, 0.9496, 0.1167, 0.9197, 0.08029, 0.8833, 0.05045, 0.8418, 0.02827, 0.7968, 0.01461, 0.75, 0.01, 0.7032, 0.01461, 0.6582, 0.02827, 0.6167, 0.05045, 0.5803, 0.08029, 0.5504, 0.1167, 0.5283, 0.1582, 0.5146, 0.2032, 0.51, 0.25, 0.5146, 0.2968, 0.5283, 0.3418, 0.5504, 0.3833, 0.5803, 0.4197, 0.6167, 0.4496, 0.6582, 0.4717, 0.7032, 0.4854])
me_cylinder_007.materials.append(mat_material_004)
me_cylinder_007.use_remesh_fix_poles = True
me_cylinder_007.use_remesh_preserve_attributes = False
me_cylinder_007.use_mirror_vertex_groups = False
me_cylinder_007.update()
me_cylinder_008 = bpy.data.meshes.new('Cylinder.008')
me_cylinder_008.from_pydata([(0.0, 1.0, -1.0), (0.0, 1.0, 1.0), (0.1951, 0.9808, -1.0), (0.1951, 0.9808, 1.0), (0.3827, 0.9239, -1.0), (0.3827, 0.9239, 1.0), (0.5556, 0.8315, -1.0), (0.5556, 0.8315, 1.0), (0.7071, 0.7071, -1.0), (0.7071, 0.7071, 1.0), (0.8315, 0.5556, -1.0), (0.8315, 0.5556, 1.0), (0.9239, 0.3827, -1.0), (0.9239, 0.3827, 1.0), (0.9808, 0.1951, -1.0), (0.9808, 0.1951, 1.0), (1.0, 7.55e-08, -1.0), (1.0, 7.55e-08, 1.0), (0.9808, -0.1951, -1.0), (0.9808, -0.1951, 1.0), (0.9239, -0.3827, -1.0), (0.9239, -0.3827, 1.0), (0.8315, -0.5556, -1.0), (0.8315, -0.5556, 1.0), (0.7071, -0.7071, -1.0), (0.7071, -0.7071, 1.0), (0.5556, -0.8315, -1.0), (0.5556, -0.8315, 1.0), (0.3827, -0.9239, -1.0), (0.3827, -0.9239, 1.0), (0.1951, -0.9808, -1.0), (0.1951, -0.9808, 1.0), (-3.258e-07, -1.0, -1.0), (-3.258e-07, -1.0, 1.0), (-0.1951, -0.9808, -1.0), (-0.1951, -0.9808, 1.0), (-0.3827, -0.9239, -1.0), (-0.3827, -0.9239, 1.0), (-0.5556, -0.8315, -1.0), (-0.5556, -0.8315, 1.0), (-0.7071, -0.7071, -1.0), (-0.7071, -0.7071, 1.0), (-0.8315, -0.5556, -1.0), (-0.8315, -0.5556, 1.0), (-0.9239, -0.3827, -1.0), (-0.9239, -0.3827, 1.0), (-0.9808, -0.1951, -1.0), (-0.9808, -0.1951, 1.0), (-1.0, 9.656e-07, -1.0), (-1.0, 9.656e-07, 1.0), (-0.9808, 0.1951, -1.0), (-0.9808, 0.1951, 1.0), (-0.9239, 0.3827, -1.0), (-0.9239, 0.3827, 1.0), (-0.8315, 0.5556, -1.0), (-0.8315, 0.5556, 1.0), (-0.7071, 0.7071, -1.0), (-0.7071, 0.7071, 1.0), (-0.5556, 0.8315, -1.0), (-0.5556, 0.8315, 1.0), (-0.3827, 0.9239, -1.0), (-0.3827, 0.9239, 1.0), (-0.1951, 0.9808, -1.0), (-0.1951, 0.9808, 1.0)], [], [(0, 1, 3, 2), (2, 3, 5, 4), (4, 5, 7, 6), (6, 7, 9, 8), (8, 9, 11, 10), (10, 11, 13, 12), (12, 13, 15, 14), (14, 15, 17, 16), (16, 17, 19, 18), (18, 19, 21, 20), (20, 21, 23, 22), (22, 23, 25, 24), (24, 25, 27, 26), (26, 27, 29, 28), (28, 29, 31, 30), (30, 31, 33, 32), (32, 33, 35, 34), (34, 35, 37, 36), (36, 37, 39, 38), (38, 39, 41, 40), (40, 41, 43, 42), (42, 43, 45, 44), (44, 45, 47, 46), (46, 47, 49, 48), (48, 49, 51, 50), (50, 51, 53, 52), (52, 53, 55, 54), (54, 55, 57, 56), (56, 57, 59, 58), (58, 59, 61, 60), (3, 1, 63, 61, 59, 57, 55, 53, 51, 49, 47, 45, 43, 41, 39, 37, 35, 33, 31, 29, 27, 25, 23, 21, 19, 17, 15, 13, 11, 9, 7, 5), (60, 61, 63, 62), (62, 63, 1, 0), (0, 2, 4, 6, 8, 10, 12, 14, 16, 18, 20, 22, 24, 26, 28, 30, 32, 34, 36, 38, 40, 42, 44, 46, 48, 50, 52, 54, 56, 58, 60, 62)])
_uv = me_cylinder_008.uv_layers.new(name='UVMap')
_uv.uv.foreach_set('vector', [1.0, 0.5, 1.0, 1.0, 0.9688, 1.0, 0.9688, 0.5, 0.9688, 0.5, 0.9688, 1.0, 0.9375, 1.0, 0.9375, 0.5, 0.9375, 0.5, 0.9375, 1.0, 0.9062, 1.0, 0.9062, 0.5, 0.9062, 0.5, 0.9062, 1.0, 0.875, 1.0, 0.875, 0.5, 0.875, 0.5, 0.875, 1.0, 0.8438, 1.0, 0.8438, 0.5, 0.8438, 0.5, 0.8438, 1.0, 0.8125, 1.0, 0.8125, 0.5, 0.8125, 0.5, 0.8125, 1.0, 0.7812, 1.0, 0.7812, 0.5, 0.7812, 0.5, 0.7812, 1.0, 0.75, 1.0, 0.75, 0.5, 0.75, 0.5, 0.75, 1.0, 0.7188, 1.0, 0.7188, 0.5, 0.7188, 0.5, 0.7188, 1.0, 0.6875, 1.0, 0.6875, 0.5, 0.6875, 0.5, 0.6875, 1.0, 0.6562, 1.0, 0.6562, 0.5, 0.6562, 0.5, 0.6562, 1.0, 0.625, 1.0, 0.625, 0.5, 0.625, 0.5, 0.625, 1.0, 0.5938, 1.0, 0.5938, 0.5, 0.5938, 0.5, 0.5938, 1.0, 0.5625, 1.0, 0.5625, 0.5, 0.5625, 0.5, 0.5625, 1.0, 0.5312, 1.0, 0.5312, 0.5, 0.5312, 0.5, 0.5312, 1.0, 0.5, 1.0, 0.5, 0.5, 0.5, 0.5, 0.5, 1.0, 0.4688, 1.0, 0.4688, 0.5, 0.4688, 0.5, 0.4688, 1.0, 0.4375, 1.0, 0.4375, 0.5, 0.4375, 0.5, 0.4375, 1.0, 0.4062, 1.0, 0.4062, 0.5, 0.4062, 0.5, 0.4062, 1.0, 0.375, 1.0, 0.375, 0.5, 0.375, 0.5, 0.375, 1.0, 0.3438, 1.0, 0.3438, 0.5, 0.3438, 0.5, 0.3438, 1.0, 0.3125, 1.0, 0.3125, 0.5, 0.3125, 0.5, 0.3125, 1.0, 0.2812, 1.0, 0.2812, 0.5, 0.2812, 0.5, 0.2812, 1.0, 0.25, 1.0, 0.25, 0.5, 0.25, 0.5, 0.25, 1.0, 0.2188, 1.0, 0.2188, 0.5, 0.2188, 0.5, 0.2188, 1.0, 0.1875, 1.0, 0.1875, 0.5, 0.1875, 0.5, 0.1875, 1.0, 0.1562, 1.0, 0.1562, 0.5, 0.1562, 0.5, 0.1562, 1.0, 0.125, 1.0, 0.125, 0.5, 0.125, 0.5, 0.125, 1.0, 0.09375, 1.0, 0.09375, 0.5, 0.09375, 0.5, 0.09375, 1.0, 0.0625, 1.0, 0.0625, 0.5, 0.2968, 0.4854, 0.25, 0.49, 0.2032, 0.4854, 0.1582, 0.4717, 0.1167, 0.4496, 0.08029, 0.4197, 0.05045, 0.3833, 0.02827, 0.3418, 0.01461, 0.2968, 0.01, 0.25, 0.01461, 0.2032, 0.02827, 0.1582, 0.05045, 0.1167, 0.08029, 0.08029, 0.1167, 0.05045, 0.1582, 0.02827, 0.2032, 0.01461, 0.25, 0.01, 0.2968, 0.01461, 0.3418, 0.02827, 0.3833, 0.05045, 0.4197, 0.08029, 0.4496, 0.1167, 0.4717, 0.1582, 0.4854, 0.2032, 0.49, 0.25, 0.4854, 0.2968, 0.4717, 0.3418, 0.4496, 0.3833, 0.4197, 0.4197, 0.3833, 0.4496, 0.3418, 0.4717, 0.0625, 0.5, 0.0625, 1.0, 0.03125, 1.0, 0.03125, 0.5, 0.03125, 0.5, 0.03125, 1.0, 0.0, 1.0, 0.0, 0.5, 0.75, 0.49, 0.7968, 0.4854, 0.8418, 0.4717, 0.8833, 0.4496, 0.9197, 0.4197, 0.9496, 0.3833, 0.9717, 0.3418, 0.9854, 0.2968, 0.99, 0.25, 0.9854, 0.2032, 0.9717, 0.1582, 0.9496, 0.1167, 0.9197, 0.08029, 0.8833, 0.05045, 0.8418, 0.02827, 0.7968, 0.01461, 0.75, 0.01, 0.7032, 0.01461, 0.6582, 0.02827, 0.6167, 0.05045, 0.5803, 0.08029, 0.5504, 0.1167, 0.5283, 0.1582, 0.5146, 0.2032, 0.51, 0.25, 0.5146, 0.2968, 0.5283, 0.3418, 0.5504, 0.3833, 0.5803, 0.4197, 0.6167, 0.4496, 0.6582, 0.4717, 0.7032, 0.4854])
me_cylinder_008.materials.append(mat_material_003)
me_cylinder_008.use_remesh_fix_poles = True
me_cylinder_008.use_remesh_preserve_attributes = False
me_cylinder_008.use_mirror_vertex_groups = False
me_cylinder_008.update()

# ---- curves / text
txt_front = bpy.data.curves.new('Front', 'FONT')
txt_front.dimensions = '2D'
txt_front.body = 'Front'
txt_front.materials.append(mat_material_001)
txt_front.use_path_clamp = True
txt_text = bpy.data.curves.new('Text', 'FONT')
txt_text.dimensions = '2D'
txt_text.body = 'b : (0,0,1)'
txt_text.materials.append(mat_coordinates)
txt_text.use_path_clamp = True
txt_text.align_x = 'RIGHT'
txt_text_001 = bpy.data.curves.new('Text.001', 'FONT')
txt_text_001.dimensions = '2D'
txt_text_001.body = 'a : (0,0,0)'
txt_text_001.materials.append(mat_coordinates)
txt_text_001.use_path_clamp = True
txt_text_001.align_x = 'RIGHT'
txt_text_002 = bpy.data.curves.new('Text.002', 'FONT')
txt_text_002.dimensions = '2D'
txt_text_002.body = 'c : (1,0,0)'
txt_text_002.materials.append(mat_coordinates)
txt_text_002.use_path_clamp = True
txt_text_003 = bpy.data.curves.new('Text.003', 'FONT')
txt_text_003.dimensions = '2D'
txt_text_003.body = 'd : (1,0,1)'
txt_text_003.materials.append(mat_coordinates)
txt_text_003.use_path_clamp = True
txt_text_004 = bpy.data.curves.new('Text.004', 'FONT')
txt_text_004.dimensions = '2D'
txt_text_004.body = 'h : (1,1,1)'
txt_text_004.materials.append(mat_coordinates)
txt_text_004.use_path_clamp = True
txt_text_005 = bpy.data.curves.new('Text.005', 'FONT')
txt_text_005.dimensions = '2D'
txt_text_005.body = 'g : (1,1,0)'
txt_text_005.materials.append(mat_coordinates)
txt_text_005.use_path_clamp = True
txt_text_006 = bpy.data.curves.new('Text.006', 'FONT')
txt_text_006.dimensions = '2D'
txt_text_006.body = 'e : (0,1,0)'
txt_text_006.materials.append(mat_coordinates)
txt_text_006.use_path_clamp = True
txt_text_006.align_x = 'RIGHT'
txt_text_007 = bpy.data.curves.new('Text.007', 'FONT')
txt_text_007.dimensions = '2D'
txt_text_007.body = 'f : (0,1,1)'
txt_text_007.materials.append(mat_coordinates)
txt_text_007.use_path_clamp = True
txt_text_007.align_x = 'RIGHT'
txt_text_008 = bpy.data.curves.new('Text.008', 'FONT')
txt_text_008.dimensions = '2D'
txt_text_008.body = 'j : (0.5,2,1)'
txt_text_008.materials.append(mat_coordinates)
txt_text_008.use_path_clamp = True
txt_text_008.align_x = 'RIGHT'
txt_text_009 = bpy.data.curves.new('Text.009', 'FONT')
txt_text_009.dimensions = '2D'
txt_text_009.body = 'i : (0.5,2,0)'
txt_text_009.materials.append(mat_coordinates)
txt_text_009.use_path_clamp = True
txt_text_009.align_x = 'RIGHT'

# ---- objects
ob_point = bpy.data.objects.new('Point', light_point)
ob_camera = bpy.data.objects.new('Camera', cam_camera)
ob_front = bpy.data.objects.new('Front', txt_front)
ob_z = bpy.data.objects.new('Z', me_cylinder)
ob_x = bpy.data.objects.new('X', me_cylinder_001)
ob_y = bpy.data.objects.new('Y', me_cylinder_002)
ob_point_001 = bpy.data.objects.new('Point.001', light_point_001)
ob_plane_001 = bpy.data.objects.new('Plane.001', me_plane_004)
ob_plane_003 = bpy.data.objects.new('Plane.003', me_plane_005)
ob_z_002 = bpy.data.objects.new('Z.002', me_cylinder_006)
ob_x_002 = bpy.data.objects.new('X.002', me_cylinder_007)
ob_y_002 = bpy.data.objects.new('Y.002', me_cylinder_008)
ob_text = bpy.data.objects.new('Text', txt_text)
ob_text_001 = bpy.data.objects.new('Text.001', txt_text_001)
ob_text_002 = bpy.data.objects.new('Text.002', txt_text_002)
ob_text_003 = bpy.data.objects.new('Text.003', txt_text_003)
ob_text_004 = bpy.data.objects.new('Text.004', txt_text_004)
ob_text_005 = bpy.data.objects.new('Text.005', txt_text_005)
ob_text_006 = bpy.data.objects.new('Text.006', txt_text_006)
ob_text_007 = bpy.data.objects.new('Text.007', txt_text_007)
ob_text_008 = bpy.data.objects.new('Text.008', txt_text_008)
ob_text_009 = bpy.data.objects.new('Text.009', txt_text_009)

# ---- transforms, parenting, visibility, modifiers, constraints
ob_point.location = (3.195, -3.214, 2.467)
ob_point.lineart.crease_threshold = 0.0
ob_camera.location = (4.03, -7.053, 4.343)
ob_camera.rotation_euler = (1.068, 9.313e-07, -0.363)
ob_camera.scale = (1.0, 1.0, 1.0)
ob_camera.lineart.crease_threshold = 0.0
ob_front.location = (0.2361, -2.011, 0.7925)
ob_front.rotation_euler = (1.571, -0.0, 0.0)
ob_front.scale = (0.6856, 0.6856, 0.6856)
ob_front.lineart.crease_threshold = 0.0
ob_z.location = (0.0, -2.0, 0.0)
ob_z.rotation_euler = (1.571, -0.0, 0.0)
ob_z.scale = (-0.09187, -0.09187, 2.0)
ob_z.lineart.crease_threshold = 0.0
ob_x.location = (2.0, -1.192e-07, 0.0)
ob_x.rotation_euler = (1.571, -0.0, 1.571)
ob_x.scale = (-0.09187, -0.09187, 2.0)
ob_x.lineart.crease_threshold = 0.0
ob_y.location = (1.192e-07, -3.879e-07, 2.0)
ob_y.rotation_euler = (1.192e-07, -2.099e-07, 1.571)
ob_y.scale = (-0.09187, -0.09187, 2.0)
ob_y.lineart.crease_threshold = 0.0
ob_point_001.location = (-0.1149, -2.025, 3.348)
ob_point_001.lineart.crease_threshold = 0.0
ob_plane_001.location = (1.0, -1.0, 0.0)
ob_plane_001.lineart.crease_threshold = 0.0
ob_plane_003.location = (7.0, -1.0, 0.0)
ob_plane_003.lineart.crease_threshold = 0.0
_m = ob_plane_003.modifiers.new('Wireframe', 'WIREFRAME')
_m.thickness = 0.036
_m.offset = -1.0
ob_z_002.location = (6.0, -2.0, 0.0)
ob_z_002.rotation_euler = (1.571, -0.0, 0.0)
ob_z_002.scale = (-0.005, -0.005, 2.0)
ob_z_002.lineart.crease_threshold = 0.0
ob_x_002.location = (8.0, -1.192e-07, 0.0)
ob_x_002.rotation_euler = (1.571, -0.0, 1.571)
ob_x_002.scale = (-0.005, -0.005, 2.0)
ob_x_002.lineart.crease_threshold = 0.0
ob_y_002.location = (6.0, -3.879e-07, 2.0)
ob_y_002.rotation_euler = (1.192e-07, -2.099e-07, 1.571)
ob_y_002.scale = (-0.005, -0.005, 2.0)
ob_y_002.lineart.crease_threshold = 0.0
ob_text.location = (6.0, -2.0, 0.0)
ob_text.rotation_euler = (1.571, -0.0, 0.0)
ob_text.scale = (0.2723, 0.2723, 0.2723)
ob_text.lineart.crease_threshold = 0.0
ob_text_001.location = (6.0, 0.0, 0.0)
ob_text_001.rotation_euler = (1.571, -0.0, 0.0)
ob_text_001.scale = (0.2723, 0.2723, 0.2723)
ob_text_001.lineart.crease_threshold = 0.0
ob_text_002.location = (8.0, 0.0, 0.0)
ob_text_002.rotation_euler = (1.571, -0.0, 0.0)
ob_text_002.scale = (0.2723, 0.2723, 0.2723)
ob_text_002.lineart.crease_threshold = 0.0
ob_text_003.location = (8.0, -2.0, 0.0)
ob_text_003.rotation_euler = (1.571, -0.0, 0.0)
ob_text_003.scale = (0.2723, 0.2723, 0.2723)
ob_text_003.lineart.crease_threshold = 0.0
ob_text_004.location = (8.0, -2.0, 2.0)
ob_text_004.rotation_euler = (1.571, -0.0, 0.0)
ob_text_004.scale = (0.2723, 0.2723, 0.2723)
ob_text_004.lineart.crease_threshold = 0.0
ob_text_005.location = (8.0, 0.0, 2.0)
ob_text_005.rotation_euler = (1.571, -0.0, 0.0)
ob_text_005.scale = (0.2723, 0.2723, 0.2723)
ob_text_005.lineart.crease_threshold = 0.0
ob_text_006.location = (6.0, 0.0, 2.0)
ob_text_006.rotation_euler = (1.571, -0.0, 0.0)
ob_text_006.scale = (0.2723, 0.2723, 0.2723)
ob_text_006.lineart.crease_threshold = 0.0
ob_text_007.location = (6.0, -2.0, 2.0)
ob_text_007.rotation_euler = (1.571, -0.0, 0.0)
ob_text_007.scale = (0.2723, 0.2723, 0.2723)
ob_text_007.lineart.crease_threshold = 0.0
ob_text_008.location = (7.0, -2.0, 3.0)
ob_text_008.rotation_euler = (1.571, -0.0, 0.0)
ob_text_008.scale = (0.2723, 0.2723, 0.2723)
ob_text_008.lineart.crease_threshold = 0.0
ob_text_009.location = (7.0, 0.0, 3.0)
ob_text_009.rotation_euler = (1.571, -0.0, 0.0)
ob_text_009.scale = (0.2723, 0.2723, 0.2723)
ob_text_009.lineart.crease_threshold = 0.0

# ---- collection membership
col_collection.objects.link(ob_point)
col_collection.objects.link(ob_camera)
col_collection.objects.link(ob_front)
col_collection.objects.link(ob_z)
col_collection.objects.link(ob_x)
col_collection.objects.link(ob_y)
col_collection.objects.link(ob_point_001)
col_collection.objects.link(ob_plane_001)
col_collection.objects.link(ob_plane_003)
col_collection.objects.link(ob_z_002)
col_collection.objects.link(ob_x_002)
col_collection.objects.link(ob_y_002)
col_collection.objects.link(ob_text)
col_collection.objects.link(ob_text_001)
col_collection.objects.link(ob_text_002)
col_collection.objects.link(ob_text_003)
col_collection.objects.link(ob_text_004)
col_collection.objects.link(ob_text_005)
col_collection.objects.link(ob_text_006)
col_collection.objects.link(ob_text_007)
col_collection.objects.link(ob_text_008)
col_collection.objects.link(ob_text_009)

# ---- scene / render settings (as saved in the file)
scene.camera = ob_camera
scene.frame_start = 1; scene.frame_end = 250; scene.frame_set(4)
scene.render.engine = 'BLENDER_EEVEE_NEXT'
scene.cycles.use_denoising = False
scene.cycles.samples = 128
scene.cycles.sampling_pattern = 'TABULATED_SOBOL'
scene.cycles.use_adaptive_sampling = False
scene.cycles.use_light_tree = False
scene.view_settings.view_transform = 'Filmic'
bpy.context.view_layer.update()
